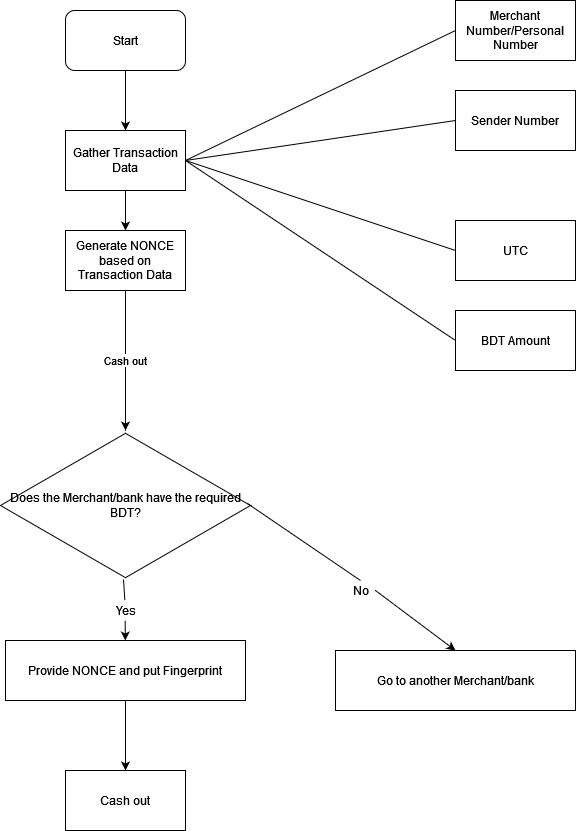

The diagram above was exported from draw.io. Its source (the exported page's mxGraphModel, read from the mxfile embedded in the PNG):
<mxGraphModel dx="1422" dy="701" grid="1" gridSize="10" guides="1" tooltips="1" connect="1" arrows="1" fold="1" page="1" pageScale="1" pageWidth="850" pageHeight="1100" math="0" shadow="0">
  <root>
    <mxCell id="0" />
    <mxCell id="1" parent="0" />
    <mxCell id="EuUQkwNYwlzZdj1RPI-i-4" value="Start" style="rounded=1;whiteSpace=wrap;html=1;" vertex="1" parent="1">
      <mxGeometry x="120" y="90" width="120" height="60" as="geometry" />
    </mxCell>
    <mxCell id="EuUQkwNYwlzZdj1RPI-i-5" value="&lt;div&gt;Generate NONCE based on Transaction Data&lt;br&gt;&lt;/div&gt;" style="rounded=0;whiteSpace=wrap;html=1;" vertex="1" parent="1">
      <mxGeometry x="120" y="310" width="120" height="60" as="geometry" />
    </mxCell>
    <mxCell id="EuUQkwNYwlzZdj1RPI-i-6" value="Merchant Number/Personal Number" style="rounded=0;whiteSpace=wrap;html=1;" vertex="1" parent="1">
      <mxGeometry x="510" y="80" width="120" height="60" as="geometry" />
    </mxCell>
    <mxCell id="EuUQkwNYwlzZdj1RPI-i-7" value="Sender Number" style="rounded=0;whiteSpace=wrap;html=1;" vertex="1" parent="1">
      <mxGeometry x="510" y="170" width="120" height="60" as="geometry" />
    </mxCell>
    <mxCell id="EuUQkwNYwlzZdj1RPI-i-9" value="BDT Amount" style="rounded=0;whiteSpace=wrap;html=1;" vertex="1" parent="1">
      <mxGeometry x="510" y="390" width="120" height="60" as="geometry" />
    </mxCell>
    <mxCell id="EuUQkwNYwlzZdj1RPI-i-13" value="Gather Transaction Data" style="rounded=0;whiteSpace=wrap;html=1;" vertex="1" parent="1">
      <mxGeometry x="120" y="210" width="120" height="60" as="geometry" />
    </mxCell>
    <mxCell id="EuUQkwNYwlzZdj1RPI-i-16" value="" style="endArrow=none;html=1;rounded=0;exitX=1;exitY=0.5;exitDx=0;exitDy=0;entryX=0;entryY=0.5;entryDx=0;entryDy=0;" edge="1" parent="1" source="EuUQkwNYwlzZdj1RPI-i-13" target="EuUQkwNYwlzZdj1RPI-i-7">
      <mxGeometry width="50" height="50" relative="1" as="geometry">
        <mxPoint x="400" y="410" as="sourcePoint" />
        <mxPoint x="450" y="360" as="targetPoint" />
      </mxGeometry>
    </mxCell>
    <mxCell id="EuUQkwNYwlzZdj1RPI-i-17" value="" style="endArrow=none;html=1;rounded=0;exitX=1;exitY=0.5;exitDx=0;exitDy=0;entryX=0;entryY=0.5;entryDx=0;entryDy=0;" edge="1" parent="1" source="EuUQkwNYwlzZdj1RPI-i-13" target="EuUQkwNYwlzZdj1RPI-i-6">
      <mxGeometry width="50" height="50" relative="1" as="geometry">
        <mxPoint x="400" y="410" as="sourcePoint" />
        <mxPoint x="450" y="360" as="targetPoint" />
      </mxGeometry>
    </mxCell>
    <mxCell id="EuUQkwNYwlzZdj1RPI-i-19" value="" style="endArrow=none;html=1;rounded=0;exitX=1;exitY=0.5;exitDx=0;exitDy=0;entryX=0;entryY=0.5;entryDx=0;entryDy=0;" edge="1" parent="1" source="EuUQkwNYwlzZdj1RPI-i-13" target="EuUQkwNYwlzZdj1RPI-i-9">
      <mxGeometry width="50" height="50" relative="1" as="geometry">
        <mxPoint x="400" y="410" as="sourcePoint" />
        <mxPoint x="450" y="360" as="targetPoint" />
      </mxGeometry>
    </mxCell>
    <mxCell id="EuUQkwNYwlzZdj1RPI-i-22" value="" style="endArrow=classic;html=1;rounded=0;exitX=0.5;exitY=1;exitDx=0;exitDy=0;entryX=0.5;entryY=0;entryDx=0;entryDy=0;" edge="1" parent="1" source="EuUQkwNYwlzZdj1RPI-i-4" target="EuUQkwNYwlzZdj1RPI-i-13">
      <mxGeometry width="50" height="50" relative="1" as="geometry">
        <mxPoint x="400" y="410" as="sourcePoint" />
        <mxPoint x="450" y="360" as="targetPoint" />
      </mxGeometry>
    </mxCell>
    <mxCell id="EuUQkwNYwlzZdj1RPI-i-23" value="" style="endArrow=classic;html=1;rounded=0;exitX=0.5;exitY=1;exitDx=0;exitDy=0;entryX=0.5;entryY=0;entryDx=0;entryDy=0;" edge="1" parent="1" source="EuUQkwNYwlzZdj1RPI-i-13" target="EuUQkwNYwlzZdj1RPI-i-5">
      <mxGeometry width="50" height="50" relative="1" as="geometry">
        <mxPoint x="400" y="500" as="sourcePoint" />
        <mxPoint x="450" y="450" as="targetPoint" />
      </mxGeometry>
    </mxCell>
    <mxCell id="EuUQkwNYwlzZdj1RPI-i-24" value="Does the Merchant/bank have the required BDT?" style="html=1;whiteSpace=wrap;aspect=fixed;shape=isoRectangle;" vertex="1" parent="1">
      <mxGeometry x="55" y="510" width="250" height="150" as="geometry" />
    </mxCell>
    <mxCell id="EuUQkwNYwlzZdj1RPI-i-26" value="Go to another Merchant/bank" style="rounded=0;whiteSpace=wrap;html=1;" vertex="1" parent="1">
      <mxGeometry x="390" y="730" width="240" height="60" as="geometry" />
    </mxCell>
    <mxCell id="EuUQkwNYwlzZdj1RPI-i-27" value="Provide NONCE and put Fingerprint" style="rounded=0;whiteSpace=wrap;html=1;" vertex="1" parent="1">
      <mxGeometry x="60" y="720" width="240" height="60" as="geometry" />
    </mxCell>
    <mxCell id="EuUQkwNYwlzZdj1RPI-i-29" value="" style="endArrow=classic;html=1;rounded=0;exitX=0.492;exitY=0.993;exitDx=0;exitDy=0;exitPerimeter=0;startArrow=none;" edge="1" parent="1" source="EuUQkwNYwlzZdj1RPI-i-31" target="EuUQkwNYwlzZdj1RPI-i-27">
      <mxGeometry width="50" height="50" relative="1" as="geometry">
        <mxPoint x="400" y="590" as="sourcePoint" />
        <mxPoint x="450" y="540" as="targetPoint" />
      </mxGeometry>
    </mxCell>
    <mxCell id="EuUQkwNYwlzZdj1RPI-i-30" value="" style="endArrow=classic;html=1;rounded=0;exitX=0.988;exitY=0.487;exitDx=0;exitDy=0;exitPerimeter=0;entryX=0.5;entryY=0;entryDx=0;entryDy=0;startArrow=none;" edge="1" parent="1" source="EuUQkwNYwlzZdj1RPI-i-32" target="EuUQkwNYwlzZdj1RPI-i-26">
      <mxGeometry width="50" height="50" relative="1" as="geometry">
        <mxPoint x="400" y="590" as="sourcePoint" />
        <mxPoint x="450" y="540" as="targetPoint" />
      </mxGeometry>
    </mxCell>
    <mxCell id="EuUQkwNYwlzZdj1RPI-i-33" value="UTC" style="rounded=0;whiteSpace=wrap;html=1;" vertex="1" parent="1">
      <mxGeometry x="510" y="300" width="120" height="60" as="geometry" />
    </mxCell>
    <mxCell id="EuUQkwNYwlzZdj1RPI-i-35" value="Cash out" style="rounded=0;whiteSpace=wrap;html=1;" vertex="1" parent="1">
      <mxGeometry x="120" y="850" width="120" height="60" as="geometry" />
    </mxCell>
    <mxCell id="EuUQkwNYwlzZdj1RPI-i-32" value="No" style="text;html=1;align=center;verticalAlign=middle;resizable=0;points=[];autosize=1;strokeColor=none;fillColor=none;" vertex="1" parent="1">
      <mxGeometry x="400" y="660" width="30" height="20" as="geometry" />
    </mxCell>
    <mxCell id="EuUQkwNYwlzZdj1RPI-i-37" value="" style="endArrow=none;html=1;rounded=0;exitX=0.988;exitY=0.487;exitDx=0;exitDy=0;exitPerimeter=0;entryX=0.5;entryY=0;entryDx=0;entryDy=0;" edge="1" parent="1" source="EuUQkwNYwlzZdj1RPI-i-24" target="EuUQkwNYwlzZdj1RPI-i-32">
      <mxGeometry width="50" height="50" relative="1" as="geometry">
        <mxPoint x="302" y="603.05" as="sourcePoint" />
        <mxPoint x="560" y="720" as="targetPoint" />
      </mxGeometry>
    </mxCell>
    <mxCell id="EuUQkwNYwlzZdj1RPI-i-31" value="Yes" style="text;html=1;align=center;verticalAlign=middle;resizable=0;points=[];autosize=1;strokeColor=none;fillColor=none;" vertex="1" parent="1">
      <mxGeometry x="160" y="680" width="40" height="20" as="geometry" />
    </mxCell>
    <mxCell id="EuUQkwNYwlzZdj1RPI-i-38" value="" style="endArrow=none;html=1;rounded=0;exitX=0.492;exitY=0.993;exitDx=0;exitDy=0;exitPerimeter=0;" edge="1" parent="1" source="EuUQkwNYwlzZdj1RPI-i-24" target="EuUQkwNYwlzZdj1RPI-i-31">
      <mxGeometry width="50" height="50" relative="1" as="geometry">
        <mxPoint x="178" y="678.95" as="sourcePoint" />
        <mxPoint x="179.15552427867692" y="720" as="targetPoint" />
      </mxGeometry>
    </mxCell>
    <mxCell id="EuUQkwNYwlzZdj1RPI-i-39" value="" style="endArrow=none;html=1;rounded=0;exitX=1;exitY=0.5;exitDx=0;exitDy=0;entryX=0;entryY=0.5;entryDx=0;entryDy=0;" edge="1" parent="1" source="EuUQkwNYwlzZdj1RPI-i-13" target="EuUQkwNYwlzZdj1RPI-i-33">
      <mxGeometry width="50" height="50" relative="1" as="geometry">
        <mxPoint x="400" y="440" as="sourcePoint" />
        <mxPoint x="450" y="390" as="targetPoint" />
      </mxGeometry>
    </mxCell>
    <mxCell id="EuUQkwNYwlzZdj1RPI-i-41" value="" style="endArrow=classic;html=1;rounded=0;exitX=0.5;exitY=1;exitDx=0;exitDy=0;entryX=0.5;entryY=0;entryDx=0;entryDy=0;" edge="1" parent="1" source="EuUQkwNYwlzZdj1RPI-i-27" target="EuUQkwNYwlzZdj1RPI-i-35">
      <mxGeometry width="50" height="50" relative="1" as="geometry">
        <mxPoint x="400" y="620" as="sourcePoint" />
        <mxPoint x="450" y="570" as="targetPoint" />
      </mxGeometry>
    </mxCell>
    <mxCell id="EuUQkwNYwlzZdj1RPI-i-47" value="Cash out" style="endArrow=classic;html=1;rounded=0;exitX=0.5;exitY=1;exitDx=0;exitDy=0;entryX=0.5;entryY=0;entryDx=0;entryDy=0;entryPerimeter=0;" edge="1" parent="1" source="EuUQkwNYwlzZdj1RPI-i-5" target="EuUQkwNYwlzZdj1RPI-i-24">
      <mxGeometry relative="1" as="geometry">
        <mxPoint x="340" y="440" as="sourcePoint" />
        <mxPoint x="500" y="440" as="targetPoint" />
      </mxGeometry>
    </mxCell>
  </root>
</mxGraphModel>